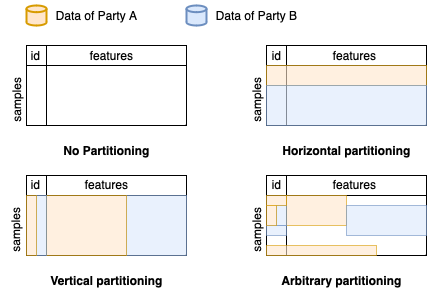

The diagram above was exported from draw.io. Its source (the exported page's mxGraphModel, read from the mxfile embedded in the PNG):
<mxGraphModel dx="586" dy="343" grid="1" gridSize="10" guides="1" tooltips="1" connect="1" arrows="1" fold="1" page="1" pageScale="1" pageWidth="827" pageHeight="1169" math="0" shadow="0">
  <root>
    <mxCell id="0" />
    <mxCell id="1" parent="0" />
    <mxCell id="t0glDvnVoFhbejNkPytU-2" value="" style="shape=internalStorage;whiteSpace=wrap;html=1;backgroundOutline=1;" parent="1" vertex="1">
      <mxGeometry x="120" y="240" width="160" height="80" as="geometry" />
    </mxCell>
    <mxCell id="t0glDvnVoFhbejNkPytU-3" value="&lt;b&gt;No Partitioning&lt;/b&gt;" style="text;html=1;align=center;verticalAlign=middle;resizable=0;points=[];autosize=1;strokeColor=none;fillColor=none;" parent="1" vertex="1">
      <mxGeometry x="145" y="330" width="110" height="30" as="geometry" />
    </mxCell>
    <mxCell id="t0glDvnVoFhbejNkPytU-4" value="" style="shape=internalStorage;whiteSpace=wrap;html=1;backgroundOutline=1;" parent="1" vertex="1">
      <mxGeometry x="360" y="240" width="160" height="80" as="geometry" />
    </mxCell>
    <mxCell id="t0glDvnVoFhbejNkPytU-8" value="" style="verticalLabelPosition=bottom;verticalAlign=top;html=1;shape=mxgraph.basic.rect;fillColor2=none;strokeWidth=1;size=20;indent=5;fillColor=#ffe6cc;strokeColor=#d79b00;opacity=60;" parent="1" vertex="1">
      <mxGeometry x="360" y="260" width="160" height="20" as="geometry" />
    </mxCell>
    <mxCell id="t0glDvnVoFhbejNkPytU-9" value="" style="verticalLabelPosition=bottom;verticalAlign=top;html=1;shape=mxgraph.basic.rect;fillColor2=none;strokeWidth=1;size=20;indent=5;fillColor=#dae8fc;strokeColor=#6c8ebf;opacity=60;" parent="1" vertex="1">
      <mxGeometry x="360" y="280" width="160" height="40" as="geometry" />
    </mxCell>
    <mxCell id="t0glDvnVoFhbejNkPytU-10" value="&lt;b&gt;Horizontal partitioning&lt;/b&gt;" style="text;html=1;align=center;verticalAlign=middle;resizable=0;points=[];autosize=1;strokeColor=none;fillColor=none;" parent="1" vertex="1">
      <mxGeometry x="365" y="330" width="150" height="30" as="geometry" />
    </mxCell>
    <mxCell id="t0glDvnVoFhbejNkPytU-11" value="" style="strokeWidth=2;html=1;shape=mxgraph.flowchart.database;whiteSpace=wrap;fillColor=#ffe6cc;strokeColor=#d79b00;" parent="1" vertex="1">
      <mxGeometry x="120" y="200" width="20" height="20" as="geometry" />
    </mxCell>
    <mxCell id="t0glDvnVoFhbejNkPytU-12" value="" style="strokeWidth=2;html=1;shape=mxgraph.flowchart.database;whiteSpace=wrap;fillColor=#dae8fc;strokeColor=#6c8ebf;" parent="1" vertex="1">
      <mxGeometry x="280" y="200" width="20" height="20" as="geometry" />
    </mxCell>
    <mxCell id="t0glDvnVoFhbejNkPytU-14" value="Data of Party A" style="text;html=1;align=center;verticalAlign=middle;resizable=0;points=[];autosize=1;strokeColor=none;fillColor=none;" parent="1" vertex="1">
      <mxGeometry x="140" y="195" width="100" height="30" as="geometry" />
    </mxCell>
    <mxCell id="t0glDvnVoFhbejNkPytU-16" value="Data of Party B" style="text;html=1;align=center;verticalAlign=middle;resizable=0;points=[];autosize=1;strokeColor=none;fillColor=none;" parent="1" vertex="1">
      <mxGeometry x="300" y="195" width="100" height="30" as="geometry" />
    </mxCell>
    <mxCell id="t0glDvnVoFhbejNkPytU-17" value="" style="shape=internalStorage;whiteSpace=wrap;html=1;backgroundOutline=1;" parent="1" vertex="1">
      <mxGeometry x="120" y="370" width="160" height="80" as="geometry" />
    </mxCell>
    <mxCell id="t0glDvnVoFhbejNkPytU-18" value="" style="verticalLabelPosition=bottom;verticalAlign=top;html=1;shape=mxgraph.basic.rect;fillColor2=none;strokeWidth=1;size=20;indent=5;fillColor=#dae8fc;strokeColor=#6c8ebf;opacity=60;" parent="1" vertex="1">
      <mxGeometry x="220" y="390" width="60" height="60" as="geometry" />
    </mxCell>
    <mxCell id="t0glDvnVoFhbejNkPytU-19" value="" style="verticalLabelPosition=bottom;verticalAlign=top;html=1;shape=mxgraph.basic.rect;fillColor2=none;strokeWidth=1;size=20;indent=5;fillColor=#ffe6cc;strokeColor=#d79b00;opacity=60;" parent="1" vertex="1">
      <mxGeometry x="140" y="390" width="80" height="60" as="geometry" />
    </mxCell>
    <mxCell id="t0glDvnVoFhbejNkPytU-20" value="&lt;b&gt;Vertical partitioning&lt;/b&gt;" style="text;html=1;align=center;verticalAlign=middle;resizable=0;points=[];autosize=1;strokeColor=none;fillColor=none;" parent="1" vertex="1">
      <mxGeometry x="130" y="460" width="140" height="30" as="geometry" />
    </mxCell>
    <mxCell id="t0glDvnVoFhbejNkPytU-21" value="" style="shape=internalStorage;whiteSpace=wrap;html=1;backgroundOutline=1;" parent="1" vertex="1">
      <mxGeometry x="360" y="370" width="160" height="80" as="geometry" />
    </mxCell>
    <mxCell id="t0glDvnVoFhbejNkPytU-22" value="" style="verticalLabelPosition=bottom;verticalAlign=top;html=1;shape=mxgraph.basic.rect;fillColor2=none;strokeWidth=1;size=20;indent=5;fillColor=#ffe6cc;strokeColor=#d79b00;opacity=60;" parent="1" vertex="1">
      <mxGeometry x="380" y="390" width="60" height="30" as="geometry" />
    </mxCell>
    <mxCell id="t0glDvnVoFhbejNkPytU-23" value="" style="verticalLabelPosition=bottom;verticalAlign=top;html=1;shape=mxgraph.basic.rect;fillColor2=none;strokeWidth=1;size=20;indent=5;fillColor=#dae8fc;strokeColor=#6c8ebf;opacity=60;" parent="1" vertex="1">
      <mxGeometry x="440" y="400" width="80" height="30" as="geometry" />
    </mxCell>
    <mxCell id="t0glDvnVoFhbejNkPytU-25" value="" style="verticalLabelPosition=bottom;verticalAlign=top;html=1;shape=mxgraph.basic.rect;fillColor2=none;strokeWidth=1;size=20;indent=5;fillColor=#ffe6cc;strokeColor=#d79b00;opacity=60;" parent="1" vertex="1">
      <mxGeometry x="360" y="440" width="110" height="10" as="geometry" />
    </mxCell>
    <mxCell id="t0glDvnVoFhbejNkPytU-26" value="" style="verticalLabelPosition=bottom;verticalAlign=top;html=1;shape=mxgraph.basic.rect;fillColor2=none;strokeWidth=1;size=20;indent=5;fillColor=#dae8fc;strokeColor=#6c8ebf;opacity=60;" parent="1" vertex="1">
      <mxGeometry x="360" y="420" width="20" height="10" as="geometry" />
    </mxCell>
    <mxCell id="t0glDvnVoFhbejNkPytU-27" value="&lt;b&gt;Arbitrary partitioning&lt;/b&gt;" style="text;html=1;align=center;verticalAlign=middle;resizable=0;points=[];autosize=1;strokeColor=none;fillColor=none;" parent="1" vertex="1">
      <mxGeometry x="365" y="460" width="140" height="30" as="geometry" />
    </mxCell>
    <mxCell id="t0glDvnVoFhbejNkPytU-28" value="" style="verticalLabelPosition=bottom;verticalAlign=top;html=1;shape=mxgraph.basic.rect;fillColor2=none;strokeWidth=1;size=20;indent=40;fillColor=#dae8fc;strokeColor=#6c8ebf;opacity=60;" parent="1" vertex="1">
      <mxGeometry x="130" y="390" width="10" height="60" as="geometry" />
    </mxCell>
    <mxCell id="t0glDvnVoFhbejNkPytU-29" value="" style="verticalLabelPosition=bottom;verticalAlign=top;html=1;shape=mxgraph.basic.rect;fillColor2=none;strokeWidth=1;size=20;indent=5;fillColor=#ffe6cc;strokeColor=#d79b00;opacity=60;" parent="1" vertex="1">
      <mxGeometry x="120" y="390" width="10" height="60" as="geometry" />
    </mxCell>
    <mxCell id="t0glDvnVoFhbejNkPytU-30" value="" style="verticalLabelPosition=bottom;verticalAlign=top;html=1;shape=mxgraph.basic.rect;fillColor2=none;strokeWidth=1;size=20;indent=0;fillColor=#dae8fc;strokeColor=#6c8ebf;opacity=60;" parent="1" vertex="1">
      <mxGeometry x="370" y="400" width="10" height="20" as="geometry" />
    </mxCell>
    <mxCell id="t0glDvnVoFhbejNkPytU-31" value="" style="verticalLabelPosition=bottom;verticalAlign=top;html=1;shape=mxgraph.basic.rect;fillColor2=none;strokeWidth=1;size=0;indent=5;fillColor=#ffe6cc;strokeColor=#d79b00;opacity=60;" parent="1" vertex="1">
      <mxGeometry x="360" y="390" width="20" height="10" as="geometry" />
    </mxCell>
    <mxCell id="VYZQGBUjbt68ciF8CEck-1" value="id" style="text;html=1;align=center;verticalAlign=middle;resizable=0;points=[];autosize=1;strokeColor=none;fillColor=none;" vertex="1" parent="1">
      <mxGeometry x="114" y="235" width="30" height="30" as="geometry" />
    </mxCell>
    <mxCell id="VYZQGBUjbt68ciF8CEck-2" value="id" style="text;html=1;align=center;verticalAlign=middle;resizable=0;points=[];autosize=1;strokeColor=none;fillColor=none;" vertex="1" parent="1">
      <mxGeometry x="355" y="235" width="30" height="30" as="geometry" />
    </mxCell>
    <mxCell id="VYZQGBUjbt68ciF8CEck-3" value="id" style="text;html=1;align=center;verticalAlign=middle;resizable=0;points=[];autosize=1;strokeColor=none;fillColor=none;" vertex="1" parent="1">
      <mxGeometry x="114" y="364" width="30" height="30" as="geometry" />
    </mxCell>
    <mxCell id="VYZQGBUjbt68ciF8CEck-4" value="id" style="text;html=1;align=center;verticalAlign=middle;resizable=0;points=[];autosize=1;strokeColor=none;fillColor=none;" vertex="1" parent="1">
      <mxGeometry x="355" y="364" width="30" height="30" as="geometry" />
    </mxCell>
    <mxCell id="VYZQGBUjbt68ciF8CEck-5" value="" style="verticalLabelPosition=bottom;verticalAlign=top;html=1;shape=mxgraph.basic.rect;fillColor2=none;strokeWidth=1;size=0;indent=62.76;fillColor=#ffe6cc;strokeColor=#d79b00;opacity=60;" vertex="1" parent="1">
      <mxGeometry x="360" y="400" width="10" height="20" as="geometry" />
    </mxCell>
    <mxCell id="VYZQGBUjbt68ciF8CEck-6" value="features" style="text;html=1;align=center;verticalAlign=middle;resizable=0;points=[];autosize=1;strokeColor=none;fillColor=none;" vertex="1" parent="1">
      <mxGeometry x="170" y="235" width="70" height="30" as="geometry" />
    </mxCell>
    <mxCell id="VYZQGBUjbt68ciF8CEck-8" value="features" style="text;html=1;align=center;verticalAlign=middle;resizable=0;points=[];autosize=1;strokeColor=none;fillColor=none;" vertex="1" parent="1">
      <mxGeometry x="413" y="235" width="70" height="30" as="geometry" />
    </mxCell>
    <mxCell id="VYZQGBUjbt68ciF8CEck-9" value="features" style="text;html=1;align=center;verticalAlign=middle;resizable=0;points=[];autosize=1;strokeColor=none;fillColor=none;" vertex="1" parent="1">
      <mxGeometry x="165" y="364" width="70" height="30" as="geometry" />
    </mxCell>
    <mxCell id="VYZQGBUjbt68ciF8CEck-10" value="features" style="text;html=1;align=center;verticalAlign=middle;resizable=0;points=[];autosize=1;strokeColor=none;fillColor=none;" vertex="1" parent="1">
      <mxGeometry x="413" y="364" width="70" height="30" as="geometry" />
    </mxCell>
    <mxCell id="VYZQGBUjbt68ciF8CEck-11" value="samples" style="text;html=1;align=center;verticalAlign=middle;resizable=0;points=[];autosize=1;strokeColor=none;fillColor=none;rotation=-90;" vertex="1" parent="1">
      <mxGeometry x="75" y="280" width="70" height="30" as="geometry" />
    </mxCell>
    <mxCell id="VYZQGBUjbt68ciF8CEck-12" value="samples" style="text;html=1;align=center;verticalAlign=middle;resizable=0;points=[];autosize=1;strokeColor=none;fillColor=none;rotation=-90;" vertex="1" parent="1">
      <mxGeometry x="315" y="280" width="70" height="30" as="geometry" />
    </mxCell>
    <mxCell id="VYZQGBUjbt68ciF8CEck-13" value="samples" style="text;html=1;align=center;verticalAlign=middle;resizable=0;points=[];autosize=1;strokeColor=none;fillColor=none;rotation=-90;" vertex="1" parent="1">
      <mxGeometry x="74" y="410" width="70" height="30" as="geometry" />
    </mxCell>
    <mxCell id="VYZQGBUjbt68ciF8CEck-14" value="samples" style="text;html=1;align=center;verticalAlign=middle;resizable=0;points=[];autosize=1;strokeColor=none;fillColor=none;rotation=-90;" vertex="1" parent="1">
      <mxGeometry x="315" y="410" width="70" height="30" as="geometry" />
    </mxCell>
  </root>
</mxGraphModel>